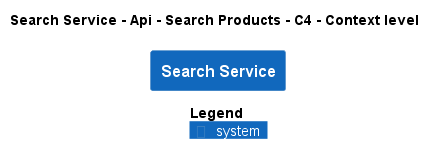

The diagram above was rendered by PlantUML. Its source (embedded in the PNG):
@startuml
!pragma layout smetana
!include ..\..\..\..\..\..\.c4s\C4_Context.puml

AddElementTag("state:new", $bgColor=green, $fontColor=#ffffff, $borderColor=green, $shadowing="False")
AddElementTag("state:changed", $bgColor=orange, $fontColor=#ffffff, $borderColor=orange, $shadowing="False")
AddElementTag("state:removed", $bgColor=red, $fontColor=#ffffff, $borderColor=red, $shadowing="False")

AddRelTag("state:new", $textColor=green, $lineColor=green)
AddRelTag("state:changed", $textColor=orange, $lineColor=orange)
AddRelTag("state:removed", $textColor=red, $lineColor=red)

SHOW_PERSON_PORTRAIT()
LAYOUT_TOP_DOWN()

skinparam linetype polyline

title Search Service - Api - Search Products - C4 - Context level

System(ECommercePlatform.SoftwareSystems.SearchService, "Search Service", "")



SHOW_LEGEND()
@enduml